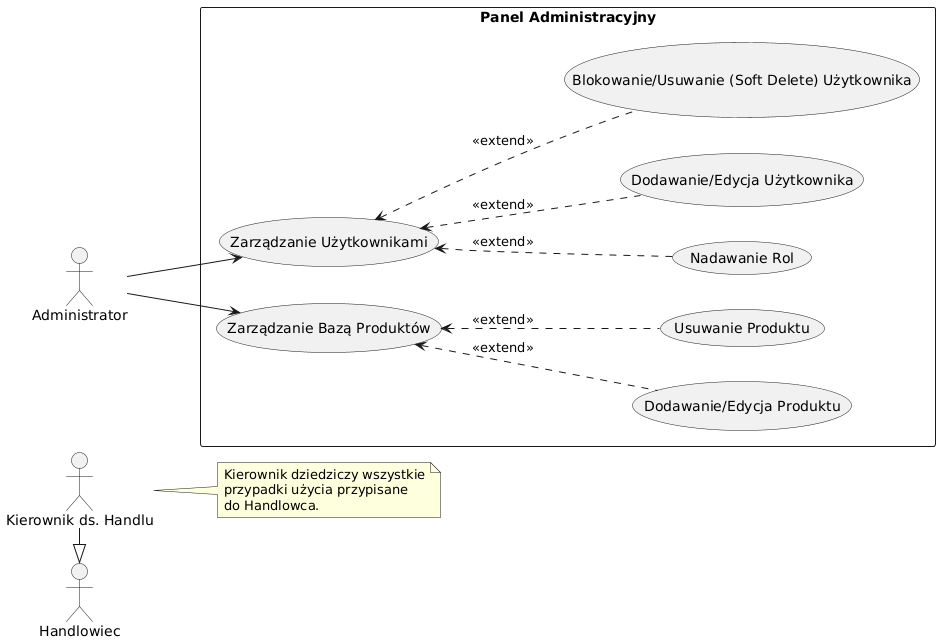

The diagram above was rendered by PlantUML. Its source (embedded in the PNG):
@startuml
left to right direction
skinparam packageStyle rectangle

' Definicja Aktorów
actor Handlowiec as H
actor "Kierownik ds. Handlu" as K
actor Administrator as A

' Dziedziczenie uprawnień: Kierownik ma te same funkcje co Handlowiec + własne
K -|> H

rectangle "Panel Administracyjny" {
    ' Grupowanie zadań administracyjnych
    usecase "Zarządzanie Użytkownikami" as UC_ManageUsers
    usecase "Dodawanie/Edycja Użytkownika" as UC_EditUser
    usecase "Blokowanie/Usuwanie (Soft Delete) Użytkownika" as UC_BlockUser
    usecase "Nadawanie Rol" as UC_Roles

    usecase "Zarządzanie Bazą Produktów" as UC_ManageProducts
    usecase "Dodawanie/Edycja Produktu" as UC_EditProduct
    usecase "Usuwanie Produktu" as UC_DeleteProduct
}

' Relacje Administratora
A --> UC_ManageUsers
UC_ManageUsers <.. UC_EditUser : <<extend>>
UC_ManageUsers <.. UC_BlockUser : <<extend>>
UC_ManageUsers <.. UC_Roles : <<extend>>

A --> UC_ManageProducts
UC_ManageProducts <.. UC_EditProduct : <<extend>>
UC_ManageProducts <.. UC_DeleteProduct : <<extend>>

note right of K
  Kierownik dziedziczy wszystkie
  przypadki użycia przypisane
  do Handlowca.
end note
@enduml